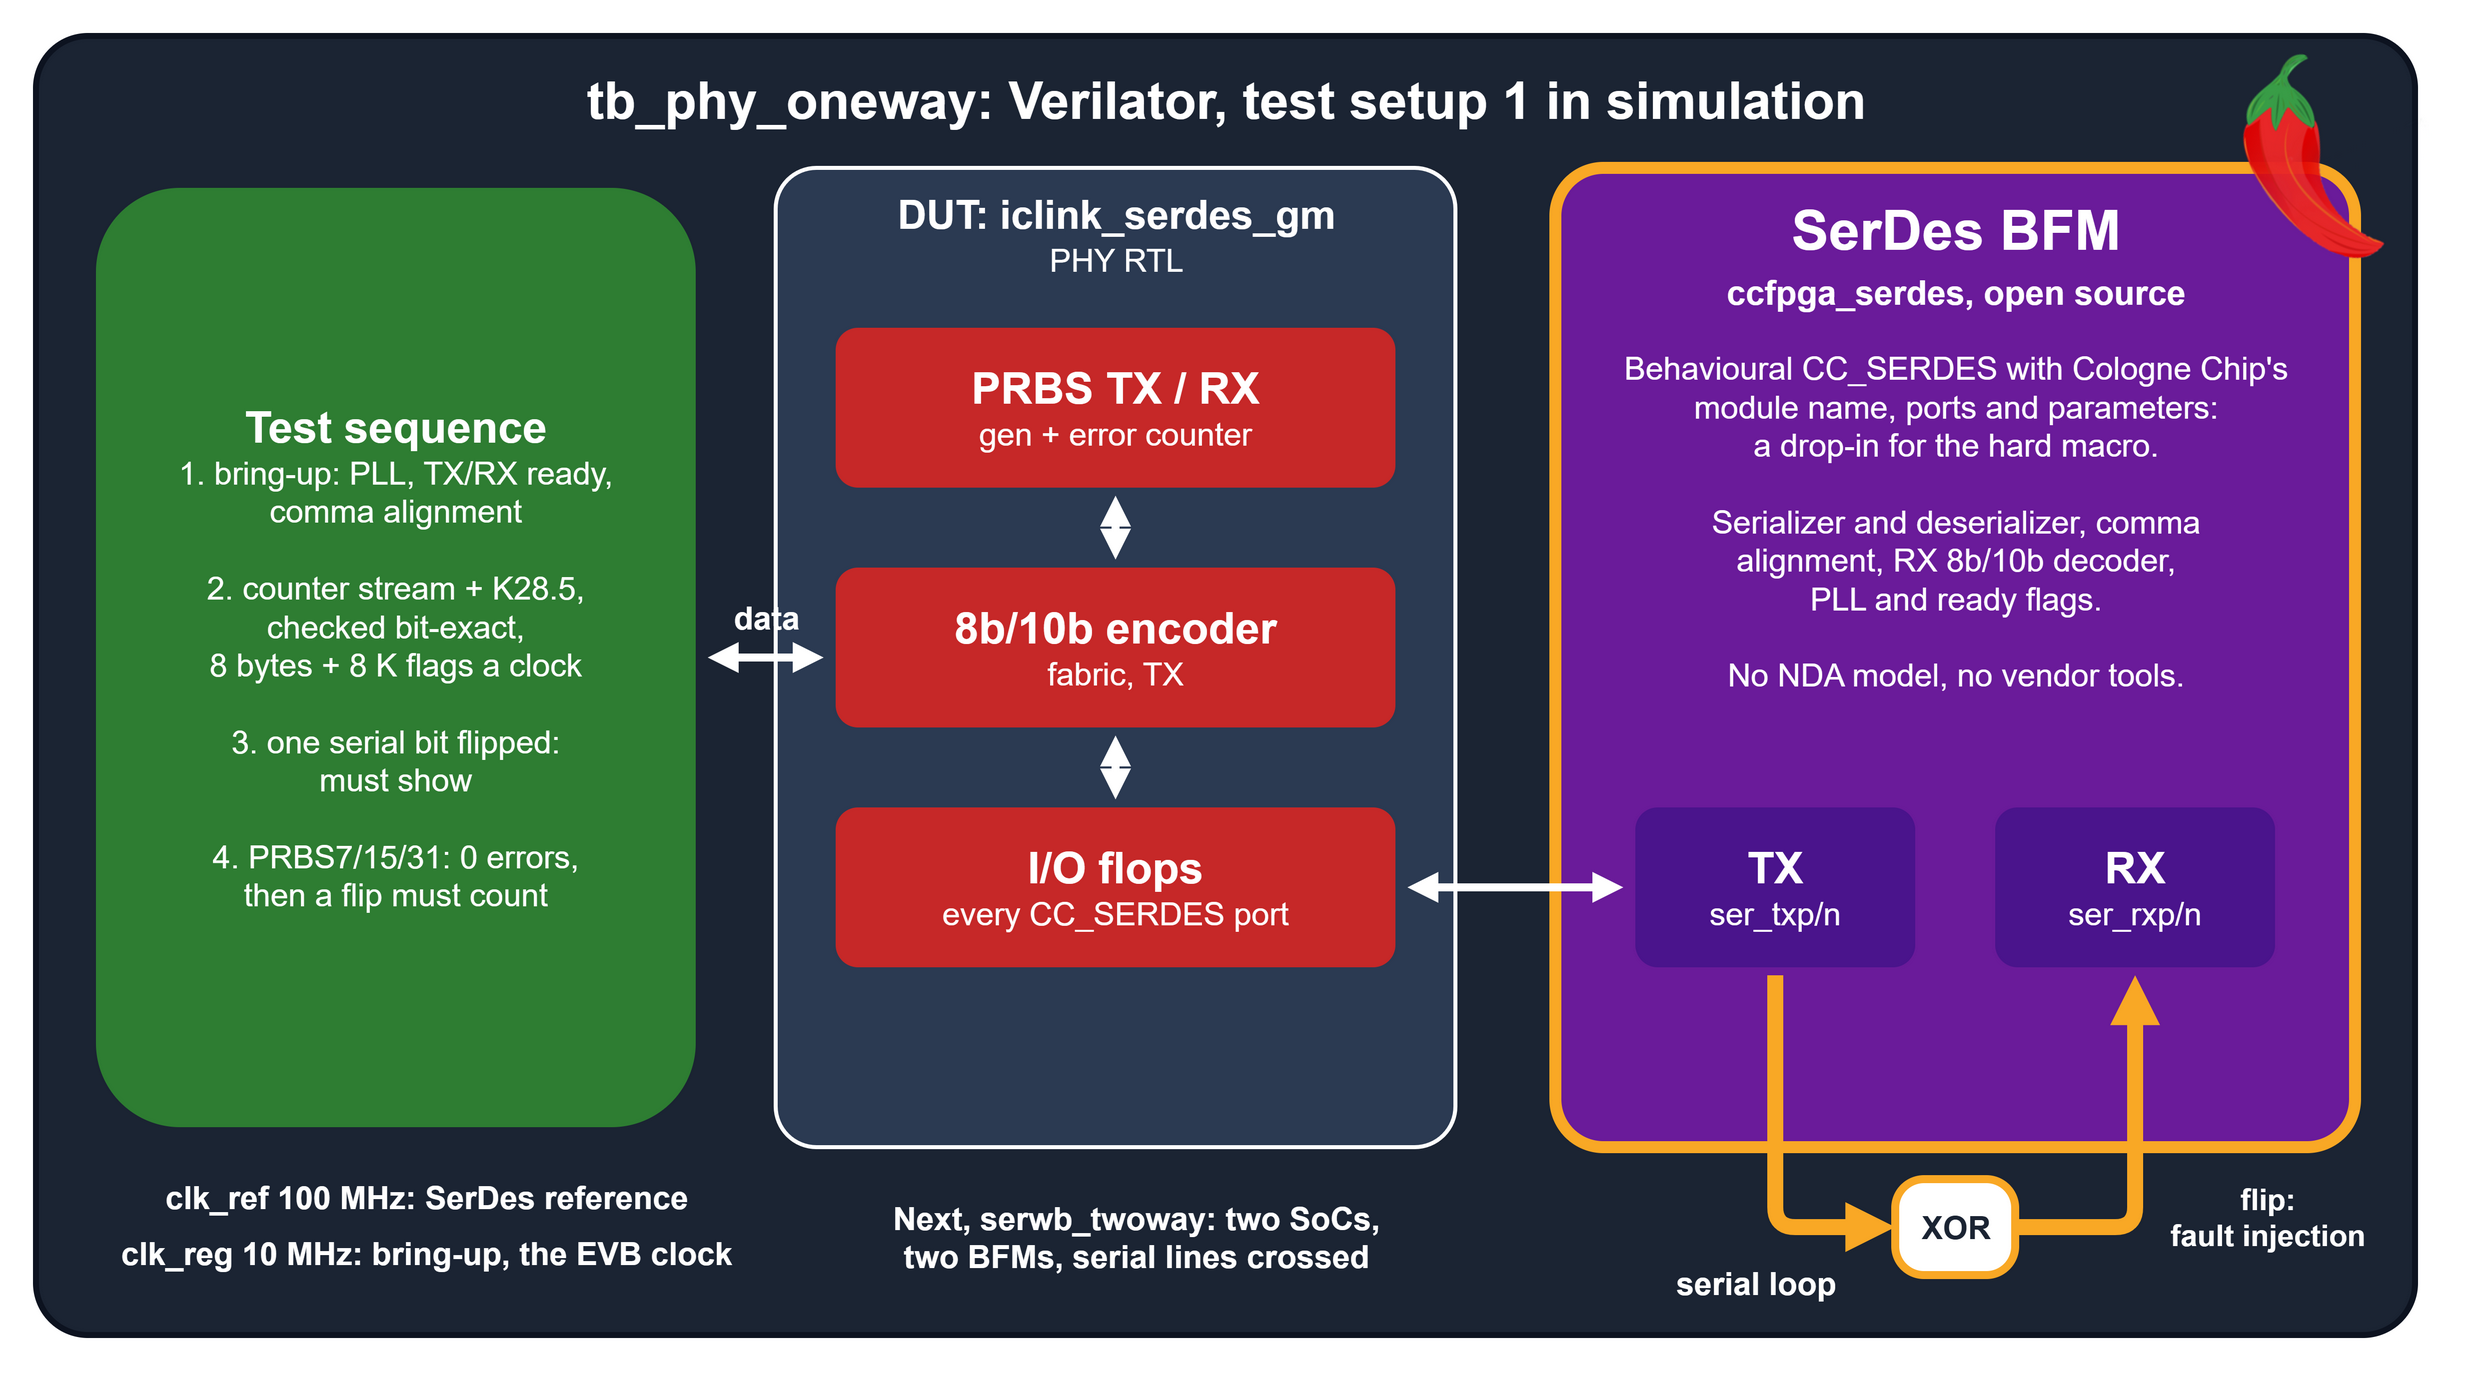

The diagram above was exported from draw.io. Its source (the exported page's mxGraphModel, read from the mxfile embedded in the PNG):
<mxGraphModel dx="1250" dy="700" grid="0" page="1" pageWidth="1250" pageHeight="700" background="#ffffff">
  <root>
    <mxCell id="0" />
    <mxCell id="1" parent="0" />
    <mxCell id="c3" value="" style="rounded=1;arcSize=4;fillColor=#1b2433;strokeColor=#0d1320;strokeWidth=3;" vertex="1" parent="1">
      <mxGeometry x="30" y="24" width="1190" height="650" as="geometry" />
    </mxCell>
    <mxCell id="c4" value="tb_phy_oneway: Verilator, test setup 1 in simulation" style="text;html=1;align=center;verticalAlign=middle;fontSize=26;fontStyle=1;fontColor=#ffffff;fontFamily=Helvetica;" vertex="1" parent="1">
      <mxGeometry x="30" y="38" width="1190" height="36" as="geometry" />
    </mxCell>
    <mxCell id="c5" value="&lt;b style='font-size:22px'&gt;Test sequence&lt;/b&gt;&lt;br&gt;&lt;span style='font-size:16px'&gt;1. bring-up: PLL, TX/RX ready,&lt;br&gt;comma alignment&lt;br&gt;&lt;br&gt;2. counter stream + K28.5,&lt;br&gt;checked bit-exact,&lt;br&gt;8 bytes + 8 K flags a clock&lt;br&gt;&lt;br&gt;3. one serial bit flipped:&lt;br&gt;must show&lt;br&gt;&lt;br&gt;4. PRBS7/15/31: 0 errors,&lt;br&gt;then a flip must count&lt;/span&gt;" style="rounded=1;arcSize=14;fillColor=#2e7d32;strokeColor=none;fontColor=#ffffff;html=1;whiteSpace=wrap;fontFamily=Helvetica;" vertex="1" parent="1">
      <mxGeometry x="60" y="100" width="300" height="470" as="geometry" />
    </mxCell>
    <mxCell id="c6" value="" style="rounded=1;arcSize=6;fillColor=#2b3a52;strokeColor=#ffffff;strokeWidth=2;" vertex="1" parent="1">
      <mxGeometry x="400" y="90" width="340" height="490" as="geometry" />
    </mxCell>
    <mxCell id="c7" value="DUT: iclink_serdes_gm" style="text;html=1;align=center;verticalAlign=middle;fontSize=20;fontStyle=1;fontColor=#ffffff;fontFamily=Helvetica;" vertex="1" parent="1">
      <mxGeometry x="400" y="98" width="340" height="30" as="geometry" />
    </mxCell>
    <mxCell id="c8" value="PHY RTL" style="text;html=1;align=center;verticalAlign=middle;fontSize=16;fontStyle=0;fontColor=#ffffff;fontFamily=Helvetica;" vertex="1" parent="1">
      <mxGeometry x="400" y="124" width="340" height="24" as="geometry" />
    </mxCell>
    <mxCell id="c9" value="&lt;b style='font-size:22px'&gt;PRBS TX / RX&lt;/b&gt;&lt;br&gt;&lt;span style='font-size:16px'&gt;gen + error counter&lt;/span&gt;" style="rounded=1;arcSize=14;fillColor=#c62828;strokeColor=none;fontColor=#ffffff;html=1;whiteSpace=wrap;fontFamily=Helvetica;" vertex="1" parent="1">
      <mxGeometry x="430" y="170" width="280" height="80" as="geometry" />
    </mxCell>
    <mxCell id="c10" value="&lt;b style='font-size:22px'&gt;8b/10b encoder&lt;/b&gt;&lt;br&gt;&lt;span style='font-size:16px'&gt;fabric, TX&lt;/span&gt;" style="rounded=1;arcSize=14;fillColor=#c62828;strokeColor=none;fontColor=#ffffff;html=1;whiteSpace=wrap;fontFamily=Helvetica;" vertex="1" parent="1">
      <mxGeometry x="430" y="290" width="280" height="80" as="geometry" />
    </mxCell>
    <mxCell id="c11" value="&lt;b style='font-size:22px'&gt;I/O flops&lt;/b&gt;&lt;br&gt;&lt;span style='font-size:16px'&gt;every CC_SERDES port&lt;/span&gt;" style="rounded=1;arcSize=14;fillColor=#c62828;strokeColor=none;fontColor=#ffffff;html=1;whiteSpace=wrap;fontFamily=Helvetica;" vertex="1" parent="1">
      <mxGeometry x="430" y="410" width="280" height="80" as="geometry" />
    </mxCell>
    <mxCell id="c12" style="endArrow=block;endFill=1;endSize=5;startArrow=block;startFill=1;startSize=5;strokeColor=#ffffff;strokeWidth=4;edgeStyle=none;html=1;" edge="1" parent="1">
      <mxGeometry relative="1" as="geometry">
        <mxPoint x="570" y="254" as="sourcePoint" />
        <mxPoint x="570" y="286" as="targetPoint" />
      </mxGeometry>
    </mxCell>
    <mxCell id="c13" style="endArrow=block;endFill=1;endSize=5;startArrow=block;startFill=1;startSize=5;strokeColor=#ffffff;strokeWidth=4;edgeStyle=none;html=1;" edge="1" parent="1">
      <mxGeometry relative="1" as="geometry">
        <mxPoint x="570" y="374" as="sourcePoint" />
        <mxPoint x="570" y="406" as="targetPoint" />
      </mxGeometry>
    </mxCell>
    <mxCell id="c14" style="endArrow=block;endFill=1;endSize=5;startArrow=block;startFill=1;startSize=5;strokeColor=#ffffff;strokeWidth=4;edgeStyle=none;html=1;" edge="1" parent="1">
      <mxGeometry relative="1" as="geometry">
        <mxPoint x="366" y="335" as="sourcePoint" />
        <mxPoint x="424" y="335" as="targetPoint" />
      </mxGeometry>
    </mxCell>
    <mxCell id="c15" value="data" style="text;html=1;align=center;verticalAlign=middle;fontSize=16;fontStyle=1;fontColor=#ffffff;fontFamily=Helvetica;" vertex="1" parent="1">
      <mxGeometry x="360" y="300" width="70" height="30" as="geometry" />
    </mxCell>
    <mxCell id="c16" value="" style="rounded=1;arcSize=6;fillColor=#6a1b9a;strokeColor=#f9a825;strokeWidth=6;" vertex="1" parent="1">
      <mxGeometry x="790" y="90" width="400" height="490" as="geometry" />
    </mxCell>
    <mxCell id="c17" value="SerDes BFM" style="text;html=1;align=center;verticalAlign=middle;fontSize=28;fontStyle=1;fontColor=#ffffff;fontFamily=Helvetica;" vertex="1" parent="1">
      <mxGeometry x="790" y="104" width="400" height="34" as="geometry" />
    </mxCell>
    <mxCell id="c18" value="ccfpga_serdes, open source" style="text;html=1;align=center;verticalAlign=middle;fontSize=17;fontStyle=1;fontColor=#ffffff;fontFamily=Helvetica;" vertex="1" parent="1">
      <mxGeometry x="790" y="140" width="400" height="24" as="geometry" />
    </mxCell>
    <mxCell id="c19" value="Behavioural CC_SERDES with Cologne Chip's&lt;br&gt;module name, ports and parameters:&lt;br&gt;a drop-in for the hard macro.&lt;br&gt;&lt;br&gt;Serializer and deserializer, comma&lt;br&gt;alignment, RX 8b/10b decoder,&lt;br&gt;PLL and ready flags.&lt;br&gt;&lt;br&gt;No NDA model, no vendor tools." style="text;html=1;align=center;verticalAlign=middle;fontSize=16;fontStyle=0;fontColor=#ffffff;fontFamily=Helvetica;" vertex="1" parent="1">
      <mxGeometry x="805" y="172" width="370" height="190" as="geometry" />
    </mxCell>
    <mxCell id="c20" value="&lt;b style='font-size:22px'&gt;TX&lt;/b&gt;&lt;br&gt;&lt;span style='font-size:16px'&gt;ser_txp/n&lt;/span&gt;" style="rounded=1;arcSize=14;fillColor=#4a148c;strokeColor=none;fontColor=#ffffff;html=1;whiteSpace=wrap;fontFamily=Helvetica;" vertex="1" parent="1">
      <mxGeometry x="830" y="410" width="140" height="80" as="geometry" />
    </mxCell>
    <mxCell id="c21" value="&lt;b style='font-size:22px'&gt;RX&lt;/b&gt;&lt;br&gt;&lt;span style='font-size:16px'&gt;ser_rxp/n&lt;/span&gt;" style="rounded=1;arcSize=14;fillColor=#4a148c;strokeColor=none;fontColor=#ffffff;html=1;whiteSpace=wrap;fontFamily=Helvetica;" vertex="1" parent="1">
      <mxGeometry x="1010" y="410" width="140" height="80" as="geometry" />
    </mxCell>
    <mxCell id="c22" style="endArrow=block;endFill=1;endSize=5;startArrow=block;startFill=1;startSize=5;strokeColor=#ffffff;strokeWidth=4;edgeStyle=none;html=1;" edge="1" parent="1">
      <mxGeometry relative="1" as="geometry">
        <mxPoint x="716" y="450" as="sourcePoint" />
        <mxPoint x="824" y="450" as="targetPoint" />
      </mxGeometry>
    </mxCell>
    <mxCell id="c23" value="" style="shape=image;image=data:image/png,(base64 omitted: 25064 chars);imageAspect=1;aspect=fixed;rotation=20;" vertex="1" parent="1">
      <mxGeometry x="1130" y="40" width="90" height="90" as="geometry" />
    </mxCell>
    <mxCell id="c24" style="endArrow=block;endFill=1;endSize=4;startArrow=none;startFill=1;startSize=4;strokeColor=#f9a825;strokeWidth=8;edgeStyle=none;html=1;" edge="1" parent="1">
      <mxGeometry relative="1" as="geometry">
        <mxPoint x="900" y="494" as="sourcePoint" />
        <mxPoint x="960" y="620" as="targetPoint" />
        <Array as="points">
          <mxPoint x="900" y="620" />
        </Array>
      </mxGeometry>
    </mxCell>
    <mxCell id="c25" value="&lt;b&gt;XOR&lt;/b&gt;" style="rounded=1;arcSize=30;fillColor=#ffffff;strokeColor=#f9a825;strokeWidth=4;fontSize=16;fontColor=#1b2433;html=1;" vertex="1" parent="1">
      <mxGeometry x="960" y="596" width="60" height="48" as="geometry" />
    </mxCell>
    <mxCell id="c26" style="endArrow=block;endFill=1;endSize=4;startArrow=none;startFill=1;startSize=4;strokeColor=#f9a825;strokeWidth=8;edgeStyle=none;html=1;" edge="1" parent="1">
      <mxGeometry relative="1" as="geometry">
        <mxPoint x="1020" y="620" as="sourcePoint" />
        <mxPoint x="1080" y="494" as="targetPoint" />
        <Array as="points">
          <mxPoint x="1080" y="620" />
        </Array>
      </mxGeometry>
    </mxCell>
    <mxCell id="c27" value="serial loop" style="text;html=1;align=center;verticalAlign=middle;fontSize=16;fontStyle=1;fontColor=#ffffff;fontFamily=Helvetica;" vertex="1" parent="1">
      <mxGeometry x="830" y="628" width="120" height="40" as="geometry" />
    </mxCell>
    <mxCell id="c28" value="flip:&lt;br&gt;fault injection" style="text;html=1;align=center;verticalAlign=middle;fontSize=15;fontStyle=1;fontColor=#ffffff;fontFamily=Helvetica;" vertex="1" parent="1">
      <mxGeometry x="1086" y="590" width="120" height="50" as="geometry" />
    </mxCell>
    <mxCell id="c29" value="clk_ref 100 MHz: SerDes reference" style="text;html=1;align=center;verticalAlign=middle;fontSize=16;fontStyle=1;fontColor=#ffffff;fontFamily=Helvetica;" vertex="1" parent="1">
      <mxGeometry x="60" y="590" width="330" height="30" as="geometry" />
    </mxCell>
    <mxCell id="c30" value="clk_reg 10 MHz: bring-up, the EVB clock" style="text;html=1;align=center;verticalAlign=middle;fontSize=16;fontStyle=1;fontColor=#ffffff;fontFamily=Helvetica;" vertex="1" parent="1">
      <mxGeometry x="60" y="618" width="330" height="30" as="geometry" />
    </mxCell>
    <mxCell id="c31" value="Next, serwb_twoway: two SoCs,&lt;br&gt;two BFMs, serial lines crossed" style="text;html=1;align=center;verticalAlign=middle;fontSize=16;fontStyle=1;fontColor=#ffffff;fontFamily=Helvetica;" vertex="1" parent="1">
      <mxGeometry x="400" y="600" width="360" height="50" as="geometry" />
    </mxCell>
  </root>
</mxGraphModel>